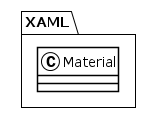

The diagram above was rendered by PlantUML. Its source (embedded in the PNG):
@startuml
!theme plain
package XAML {
class Material {
}
}
@enduml